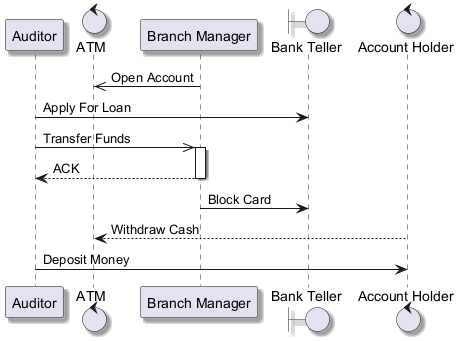

The diagram above was rendered by PlantUML. Its source (embedded in the PNG):
@startuml
skinparam backgroundColor #FFFFFF
skinparam classBackgroundColor #F1F8E9
skinparam classBorderColor #33691E
skinparam shadowing true
participant "Auditor" as A
control "ATM" as A2
participant "Branch Manager" as BM
boundary "Bank Teller" as BT
control "Account Holder" as AH
BM ->> A2 : Open Account
A -> BT : Apply For Loan
A ->> BM : Transfer Funds
activate BM
BM --> A : ACK
deactivate BM
BM -> BT : Block Card
AH --> A2 : Withdraw Cash
A -> AH : Deposit Money
@enduml